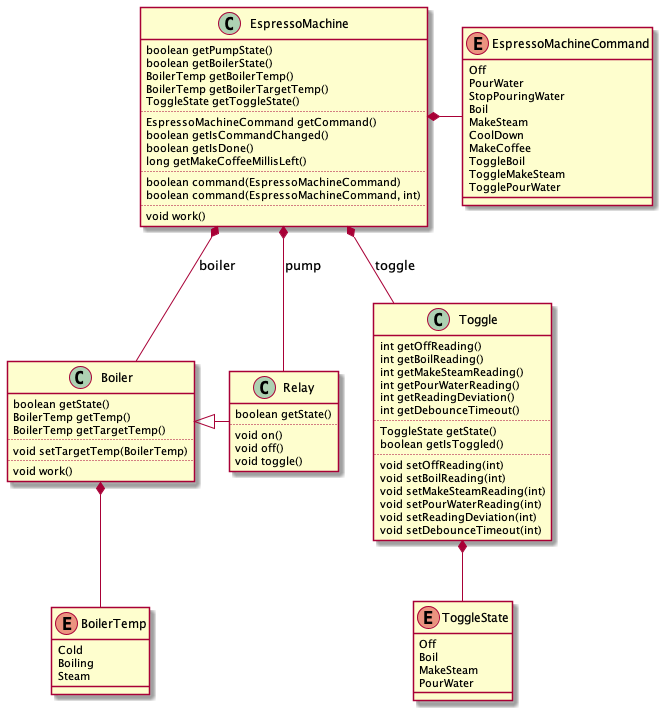

The diagram above was rendered by PlantUML. Its source (embedded in the PNG):
@startuml Class

class Relay {
    boolean getState()
    ..
    void on()
    void off()
    void toggle()
}

enum BoilerTemp {
    Cold
    Boiling
    Steam
}

class Boiler {
    boolean getState()
    BoilerTemp getTemp()
    BoilerTemp getTargetTemp()
    ..
    void setTargetTemp(BoilerTemp)
    ..
    void work()
}

enum ToggleState {
    Off
    Boil
    MakeSteam
    PourWater
}

class Toggle {
    int getOffReading()
    int getBoilReading()
    int getMakeSteamReading()
    int getPourWaterReading()
    int getReadingDeviation()
    int getDebounceTimeout()
    ..
    ToggleState getState()
    boolean getIsToggled()
    ..
    void setOffReading(int)
    void setBoilReading(int)
    void setMakeSteamReading(int)
    void setPourWaterReading(int)
    void setReadingDeviation(int)
    void setDebounceTimeout(int)
}

enum EspressoMachineCommand {
    Off
    PourWater
    StopPouringWater
    Boil
    MakeSteam
    CoolDown
    MakeCoffee
    ToggleBoil
    ToggleMakeSteam
    TogglePourWater
}

class EspressoMachine {
    boolean getPumpState()
    boolean getBoilerState()
    BoilerTemp getBoilerTemp()
    BoilerTemp getBoilerTargetTemp()
    ToggleState getToggleState()
    ..
    EspressoMachineCommand getCommand()
    boolean getIsCommandChanged()
    boolean getIsDone()
    long getMakeCoffeeMillisLeft()
    ..
    boolean command(EspressoMachineCommand)
    boolean command(EspressoMachineCommand, int)
    ..
    void work()
}

Boiler <|- Relay
Boiler *-- BoilerTemp

Toggle *-- ToggleState

EspressoMachine *- EspressoMachineCommand

EspressoMachine *-- Relay: pump
EspressoMachine *-- Boiler: boiler
EspressoMachine *-- Toggle: toggle

@enduml